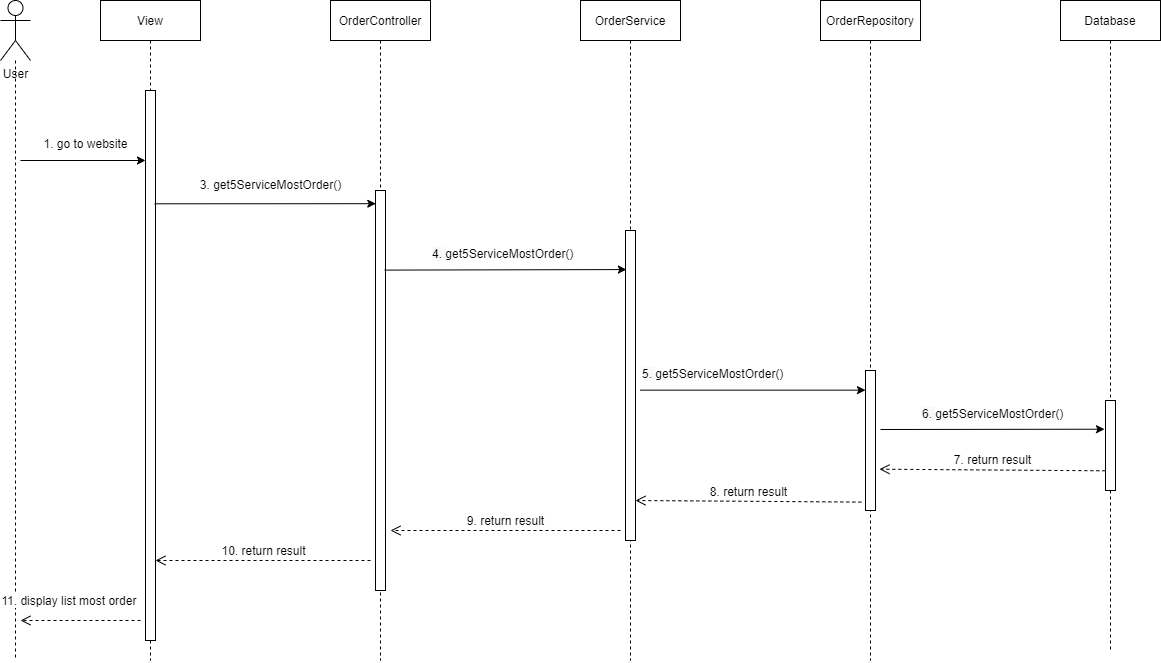

The diagram above was exported from draw.io. Its source (the exported page's mxGraphModel, read from the mxfile embedded in the PNG):
<mxGraphModel dx="1422" dy="746" grid="1" gridSize="10" guides="1" tooltips="1" connect="1" arrows="1" fold="1" page="1" pageScale="1" pageWidth="827" pageHeight="1169" math="0" shadow="0">
  <root>
    <mxCell id="0" />
    <mxCell id="1" parent="0" />
    <mxCell id="F2FZvy1OZ5pdyMxTvk7g-1" style="edgeStyle=orthogonalEdgeStyle;rounded=0;orthogonalLoop=1;jettySize=auto;html=1;dashed=1;endArrow=none;endFill=0;" edge="1" parent="1" source="F2FZvy1OZ5pdyMxTvk7g-2">
      <mxGeometry relative="1" as="geometry">
        <mxPoint x="415" y="900" as="targetPoint" />
      </mxGeometry>
    </mxCell>
    <mxCell id="F2FZvy1OZ5pdyMxTvk7g-2" value="User" style="shape=umlActor;verticalLabelPosition=bottom;verticalAlign=top;html=1;" vertex="1" parent="1">
      <mxGeometry x="400" y="240" width="30" height="60" as="geometry" />
    </mxCell>
    <mxCell id="F2FZvy1OZ5pdyMxTvk7g-3" value="View" style="shape=umlLifeline;perimeter=lifelinePerimeter;container=1;collapsible=0;recursiveResize=0;rounded=0;shadow=0;strokeWidth=1;" vertex="1" parent="1">
      <mxGeometry x="500" y="240" width="100" height="660" as="geometry" />
    </mxCell>
    <mxCell id="F2FZvy1OZ5pdyMxTvk7g-4" value="" style="html=1;points=[];perimeter=orthogonalPerimeter;" vertex="1" parent="F2FZvy1OZ5pdyMxTvk7g-3">
      <mxGeometry x="45" y="90" width="10" height="550" as="geometry" />
    </mxCell>
    <mxCell id="F2FZvy1OZ5pdyMxTvk7g-5" value="" style="endArrow=classic;html=1;rounded=0;fontSize=12;" edge="1" parent="F2FZvy1OZ5pdyMxTvk7g-3">
      <mxGeometry width="50" height="50" relative="1" as="geometry">
        <mxPoint x="-80" y="160" as="sourcePoint" />
        <mxPoint x="45" y="160" as="targetPoint" />
      </mxGeometry>
    </mxCell>
    <mxCell id="F2FZvy1OZ5pdyMxTvk7g-6" value="OrderController" style="shape=umlLifeline;perimeter=lifelinePerimeter;container=1;collapsible=0;recursiveResize=0;rounded=0;shadow=0;strokeWidth=1;" vertex="1" parent="1">
      <mxGeometry x="730" y="240" width="100" height="660" as="geometry" />
    </mxCell>
    <mxCell id="F2FZvy1OZ5pdyMxTvk7g-7" value="" style="html=1;points=[];perimeter=orthogonalPerimeter;" vertex="1" parent="F2FZvy1OZ5pdyMxTvk7g-6">
      <mxGeometry x="45" y="190" width="10" height="400" as="geometry" />
    </mxCell>
    <mxCell id="F2FZvy1OZ5pdyMxTvk7g-8" value="OrderService" style="shape=umlLifeline;perimeter=lifelinePerimeter;container=1;collapsible=0;recursiveResize=0;rounded=0;shadow=0;strokeWidth=1;" vertex="1" parent="1">
      <mxGeometry x="980" y="240" width="100" height="660" as="geometry" />
    </mxCell>
    <mxCell id="F2FZvy1OZ5pdyMxTvk7g-9" value="OrderRepository" style="shape=umlLifeline;perimeter=lifelinePerimeter;container=1;collapsible=0;recursiveResize=0;rounded=0;shadow=0;strokeWidth=1;" vertex="1" parent="1">
      <mxGeometry x="1220" y="240" width="100" height="660" as="geometry" />
    </mxCell>
    <mxCell id="F2FZvy1OZ5pdyMxTvk7g-10" value="" style="html=1;points=[];perimeter=orthogonalPerimeter;" vertex="1" parent="F2FZvy1OZ5pdyMxTvk7g-9">
      <mxGeometry x="45" y="370" width="10" height="140" as="geometry" />
    </mxCell>
    <mxCell id="F2FZvy1OZ5pdyMxTvk7g-11" value="Database" style="shape=umlLifeline;perimeter=lifelinePerimeter;container=1;collapsible=0;recursiveResize=0;rounded=0;shadow=0;strokeWidth=1;" vertex="1" parent="1">
      <mxGeometry x="1460" y="240" width="100" height="650" as="geometry" />
    </mxCell>
    <mxCell id="F2FZvy1OZ5pdyMxTvk7g-12" value="" style="html=1;points=[];perimeter=orthogonalPerimeter;" vertex="1" parent="F2FZvy1OZ5pdyMxTvk7g-11">
      <mxGeometry x="45" y="400" width="10" height="90" as="geometry" />
    </mxCell>
    <mxCell id="F2FZvy1OZ5pdyMxTvk7g-13" value="" style="endArrow=classic;html=1;rounded=0;exitX=0.922;exitY=0.206;exitDx=0;exitDy=0;exitPerimeter=0;entryX=0.026;entryY=0.033;entryDx=0;entryDy=0;entryPerimeter=0;" edge="1" parent="1" source="F2FZvy1OZ5pdyMxTvk7g-4" target="F2FZvy1OZ5pdyMxTvk7g-7">
      <mxGeometry width="50" height="50" relative="1" as="geometry">
        <mxPoint x="620" y="460" as="sourcePoint" />
        <mxPoint x="760" y="450" as="targetPoint" />
        <Array as="points" />
      </mxGeometry>
    </mxCell>
    <mxCell id="F2FZvy1OZ5pdyMxTvk7g-14" value="&lt;blockquote style=&quot;margin: 0 0 0 40px; border: none; padding: 0px;&quot;&gt;&lt;font style=&quot;font-size: 12px; font-weight: normal;&quot;&gt;1. go to website&lt;/font&gt;&lt;/blockquote&gt;" style="text;strokeColor=none;fillColor=none;html=1;fontSize=24;fontStyle=1;verticalAlign=middle;align=center;" vertex="1" parent="1">
      <mxGeometry x="410" y="370" width="110" height="20" as="geometry" />
    </mxCell>
    <mxCell id="F2FZvy1OZ5pdyMxTvk7g-15" value="&lt;blockquote style=&quot;margin: 0 0 0 40px; border: none; padding: 0px;&quot;&gt;&lt;br&gt;&lt;/blockquote&gt;" style="text;strokeColor=none;fillColor=none;html=1;fontSize=24;fontStyle=1;verticalAlign=middle;align=center;" vertex="1" parent="1">
      <mxGeometry x="410" y="320" width="110" height="20" as="geometry" />
    </mxCell>
    <mxCell id="F2FZvy1OZ5pdyMxTvk7g-16" value="&lt;font style=&quot;font-size: 12px;&quot;&gt;3. get5ServiceMostOrder()&lt;/font&gt;" style="text;html=1;align=center;verticalAlign=middle;resizable=0;points=[];autosize=1;strokeColor=none;fillColor=none;fontSize=12;" vertex="1" parent="1">
      <mxGeometry x="590" y="410" width="160" height="30" as="geometry" />
    </mxCell>
    <mxCell id="F2FZvy1OZ5pdyMxTvk7g-17" value="" style="html=1;points=[];perimeter=orthogonalPerimeter;" vertex="1" parent="1">
      <mxGeometry x="1025" y="470" width="10" height="310" as="geometry" />
    </mxCell>
    <mxCell id="F2FZvy1OZ5pdyMxTvk7g-18" value="" style="endArrow=classic;html=1;rounded=0;fontSize=12;entryX=0.089;entryY=0.126;entryDx=0;entryDy=0;entryPerimeter=0;exitX=0.922;exitY=0.199;exitDx=0;exitDy=0;exitPerimeter=0;" edge="1" parent="1" source="F2FZvy1OZ5pdyMxTvk7g-7" target="F2FZvy1OZ5pdyMxTvk7g-17">
      <mxGeometry width="50" height="50" relative="1" as="geometry">
        <mxPoint x="790" y="508" as="sourcePoint" />
        <mxPoint x="970" y="470" as="targetPoint" />
      </mxGeometry>
    </mxCell>
    <mxCell id="F2FZvy1OZ5pdyMxTvk7g-19" value="&lt;span style=&quot;color: rgb(0, 0, 0); font-family: Helvetica; font-size: 12px; font-style: normal; font-variant-ligatures: normal; font-variant-caps: normal; font-weight: 400; letter-spacing: normal; orphans: 2; text-align: center; text-indent: 0px; text-transform: none; widows: 2; word-spacing: 0px; -webkit-text-stroke-width: 0px; background-color: rgb(248, 249, 250); text-decoration-thickness: initial; text-decoration-style: initial; text-decoration-color: initial; float: none; display: inline !important;&quot;&gt;4.&amp;nbsp;&lt;/span&gt;&lt;span style=&quot;text-align: center;&quot;&gt;get5ServiceMostOrder()&lt;/span&gt;" style="text;whiteSpace=wrap;html=1;fontSize=12;" vertex="1" parent="1">
      <mxGeometry x="830" y="480" width="240" height="40" as="geometry" />
    </mxCell>
    <mxCell id="F2FZvy1OZ5pdyMxTvk7g-20" value="" style="endArrow=classic;html=1;rounded=0;fontSize=12;exitX=1.468;exitY=0.515;exitDx=0;exitDy=0;exitPerimeter=0;" edge="1" parent="1" source="F2FZvy1OZ5pdyMxTvk7g-17" target="F2FZvy1OZ5pdyMxTvk7g-10">
      <mxGeometry width="50" height="50" relative="1" as="geometry">
        <mxPoint x="930" y="490" as="sourcePoint" />
        <mxPoint x="1240" y="549" as="targetPoint" />
      </mxGeometry>
    </mxCell>
    <mxCell id="F2FZvy1OZ5pdyMxTvk7g-21" value="&lt;span style=&quot;color: rgb(0, 0, 0); font-family: Helvetica; font-size: 12px; font-style: normal; font-variant-ligatures: normal; font-variant-caps: normal; font-weight: 400; letter-spacing: normal; orphans: 2; text-align: center; text-indent: 0px; text-transform: none; widows: 2; word-spacing: 0px; -webkit-text-stroke-width: 0px; background-color: rgb(248, 249, 250); text-decoration-thickness: initial; text-decoration-style: initial; text-decoration-color: initial; float: none; display: inline !important;&quot;&gt;5.&amp;nbsp;&lt;/span&gt;&lt;span style=&quot;text-align: center;&quot;&gt;get5ServiceMostOrder()&lt;/span&gt;" style="text;whiteSpace=wrap;html=1;fontSize=12;" vertex="1" parent="1">
      <mxGeometry x="1040" y="600" width="240" height="40" as="geometry" />
    </mxCell>
    <mxCell id="F2FZvy1OZ5pdyMxTvk7g-22" value="" style="endArrow=classic;html=1;rounded=0;fontSize=12;entryX=-0.1;entryY=0.319;entryDx=0;entryDy=0;entryPerimeter=0;" edge="1" parent="1" target="F2FZvy1OZ5pdyMxTvk7g-12">
      <mxGeometry width="50" height="50" relative="1" as="geometry">
        <mxPoint x="1280" y="669" as="sourcePoint" />
        <mxPoint x="1020" y="500" as="targetPoint" />
      </mxGeometry>
    </mxCell>
    <mxCell id="F2FZvy1OZ5pdyMxTvk7g-23" value="&lt;span style=&quot;color: rgb(0, 0, 0); font-family: Helvetica; font-size: 12px; font-style: normal; font-variant-ligatures: normal; font-variant-caps: normal; font-weight: 400; letter-spacing: normal; orphans: 2; text-align: center; text-indent: 0px; text-transform: none; widows: 2; word-spacing: 0px; -webkit-text-stroke-width: 0px; background-color: rgb(248, 249, 250); text-decoration-thickness: initial; text-decoration-style: initial; text-decoration-color: initial; float: none; display: inline !important;&quot;&gt;6.&amp;nbsp;&lt;/span&gt;&lt;span style=&quot;text-align: center;&quot;&gt;get5ServiceMostOrder()&lt;/span&gt;" style="text;whiteSpace=wrap;html=1;fontSize=12;" vertex="1" parent="1">
      <mxGeometry x="1320" y="640" width="240" height="40" as="geometry" />
    </mxCell>
    <mxCell id="F2FZvy1OZ5pdyMxTvk7g-24" value="7. return result" style="html=1;verticalAlign=bottom;endArrow=open;dashed=1;endSize=8;rounded=0;fontSize=12;entryX=1.4;entryY=0.705;entryDx=0;entryDy=0;entryPerimeter=0;exitX=-0.017;exitY=0.781;exitDx=0;exitDy=0;exitPerimeter=0;" edge="1" parent="1" source="F2FZvy1OZ5pdyMxTvk7g-12" target="F2FZvy1OZ5pdyMxTvk7g-10">
      <mxGeometry relative="1" as="geometry">
        <mxPoint x="1500" y="709" as="sourcePoint" />
        <mxPoint x="950" y="600" as="targetPoint" />
      </mxGeometry>
    </mxCell>
    <mxCell id="F2FZvy1OZ5pdyMxTvk7g-25" value="8. return result" style="html=1;verticalAlign=bottom;endArrow=open;dashed=1;endSize=8;rounded=0;fontSize=12;entryX=1.4;entryY=0.705;entryDx=0;entryDy=0;entryPerimeter=0;exitX=-0.017;exitY=0.781;exitDx=0;exitDy=0;exitPerimeter=0;" edge="1" parent="1">
      <mxGeometry relative="1" as="geometry">
        <mxPoint x="1260.83" y="741.5899999999999" as="sourcePoint" />
        <mxPoint x="1035" y="740" as="targetPoint" />
      </mxGeometry>
    </mxCell>
    <mxCell id="F2FZvy1OZ5pdyMxTvk7g-26" value="9. return result" style="html=1;verticalAlign=bottom;endArrow=open;dashed=1;endSize=8;rounded=0;fontSize=12;entryX=1.4;entryY=0.705;entryDx=0;entryDy=0;entryPerimeter=0;" edge="1" parent="1">
      <mxGeometry relative="1" as="geometry">
        <mxPoint x="1020" y="770" as="sourcePoint" />
        <mxPoint x="790" y="770" as="targetPoint" />
      </mxGeometry>
    </mxCell>
    <mxCell id="F2FZvy1OZ5pdyMxTvk7g-27" value="10. return result" style="html=1;verticalAlign=bottom;endArrow=open;dashed=1;endSize=8;rounded=0;fontSize=12;entryX=1.4;entryY=0.705;entryDx=0;entryDy=0;entryPerimeter=0;" edge="1" parent="1">
      <mxGeometry relative="1" as="geometry">
        <mxPoint x="770" y="800" as="sourcePoint" />
        <mxPoint x="555" y="800" as="targetPoint" />
      </mxGeometry>
    </mxCell>
    <mxCell id="F2FZvy1OZ5pdyMxTvk7g-28" value="11. display list most order&amp;nbsp;" style="html=1;verticalAlign=bottom;endArrow=open;dashed=1;endSize=8;rounded=0;fontSize=12;" edge="1" parent="1">
      <mxGeometry x="0.1667" y="-10" relative="1" as="geometry">
        <mxPoint x="540" y="860" as="sourcePoint" />
        <mxPoint x="420" y="860" as="targetPoint" />
        <mxPoint x="1" as="offset" />
      </mxGeometry>
    </mxCell>
  </root>
</mxGraphModel>